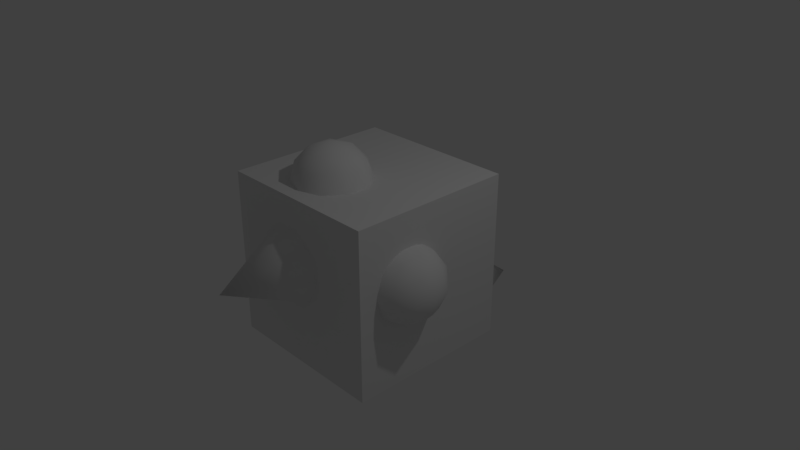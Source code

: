 # Source: amontoado-bloco-planeta2.blend  (saved by Blender 2.79.0; exported with 4.5.12 LTS)
import bpy
from mathutils import Matrix  # noqa: F401  (used for matrix-valued properties, if any)

bpy.ops.wm.read_factory_settings(use_empty=True)
scene = bpy.context.scene
scene.name = 'Scene'

# ---- collections
col_collection_1 = bpy.data.collections.new('Collection 1'); scene.collection.children.link(col_collection_1)

# ---- materials (node trees are filled in below, after node groups)
mat_material = bpy.data.materials.new('Material')
mat_material.alpha_threshold = 0.0
mat_material.use_transparent_shadow = False
mat_material.roughness = 0.5
mat_material.line_color = (0.0, 0.0, 0.0, 1.0)

# ---- material node trees

# ---- world
world_world = bpy.data.worlds.new('World'); scene.world = world_world
world_world.color = (0.05088, 0.05088, 0.05088)
world_world.use_sun_shadow = False
world_world.sun_shadow_jitter_overblur = 0.0
world_world.cycles.sampling_method = 'MANUAL'

# ---- cameras
cam_camera = bpy.data.cameras.new('Camera')
cam_camera.clip_end = 100.0
cam_camera.lens = 35.0
cam_camera.sensor_width = 32.0
cam_camera.sensor_height = 18.0
cam_camera.ortho_scale = 7.314
cam_camera.dof.focus_distance = 0.0
cam_camera.dof.aperture_fstop = 128.0

# ---- lights
light_lamp = bpy.data.lights.new('Lamp', 'POINT')
light_lamp.transmission_factor = 0.0
light_lamp.cutoff_distance = 30.0
light_lamp.energy = 100.0
light_lamp.shadow_buffer_clip_start = 1.001
light_lamp.shadow_soft_size = 0.1
light_lamp.shadow_maximum_resolution = 0.006
light_lamp.use_absolute_resolution = True

# ---- meshes
me_cube = bpy.data.meshes.new('Cube')
me_cube.from_pydata([(1.0, 1.0, -1.0), (1.0, -1.0, -1.0), (-1.0, -1.0, -1.0), (-1.0, 1.0, -1.0), (1.0, 1.0, 1.0), (1.0, -1.0, 1.0), (-1.0, -1.0, 1.0), (-1.0, 1.0, 1.0)], [], [(0, 1, 2, 3), (4, 7, 6, 5), (0, 4, 5, 1), (1, 5, 6, 2), (2, 6, 7, 3), (4, 0, 3, 7)])
_uv = me_cube.uv_layers.new(name='Mapa UV')
_uv.uv.foreach_set('vector', [0.0001156, 0.3334, 0.0001154, 0.0001158, 0.3334, 0.0001156, 0.3334, 0.3334, 0.9999, 0.3334, 0.6666, 0.3334, 0.6666, 0.0001156, 0.9999, 0.0001154, 0.6666, 0.3336, 0.6666, 0.6669, 0.3334, 0.6669, 0.3334, 0.3336, 0.3334, 0.3336, 0.3334, 0.6669, 0.0001154, 0.6669, 0.0001154, 0.3336, 0.3334, 0.0001156, 0.6666, 0.0001156, 0.6666, 0.3334, 0.3334, 0.3334, 0.6666, 0.6669, 0.6666, 0.3336, 0.9999, 0.3336, 0.9999, 0.6669])
me_cube.materials.append(mat_material)
me_cube.use_remesh_preserve_volume = False
me_cube.use_remesh_preserve_attributes = False
me_cube.use_mirror_vertex_groups = False
me_cube.update()
me_cone_002 = bpy.data.meshes.new('Cone.002')
me_cone_002.from_pydata([(0.0, 1.0, -1.0), (0.7071, 0.7071, -1.0), (1.0, -4.371e-08, -1.0), (0.7071, -0.7071, -1.0), (-8.742e-08, -1.0, -1.0), (-0.7071, -0.7071, -1.0), (-1.0, 1.192e-08, -1.0), (-0.7071, 0.7071, -1.0), (0.0, 0.0, 1.0)], [], [(0, 8, 1), (1, 8, 2), (2, 8, 3), (3, 8, 4), (4, 8, 5), (5, 8, 6), (6, 8, 7), (7, 8, 0)])
me_cone_002.polygons.foreach_set('use_smooth', [True] * 8)
_uv = me_cone_002.uv_layers.new(name='Mapa UV')
_uv.uv.foreach_set('vector', [0.9999, 0.5137, 0.4805, 0.5137, 0.9695, 0.3386, 0.9695, 0.3386, 0.4805, 0.5137, 0.8818, 0.1839, 0.8818, 0.1839, 0.4805, 0.5137, 0.7471, 0.06792, 0.7471, 0.06792, 0.4805, 0.5137, 0.5811, 0.004143, 0.5811, 0.004143, 0.4805, 0.5137, 0.4034, 7.166e-05, 0.4034, 7.166e-05, 0.4805, 0.5137, 0.2347, 0.05618, 0.2347, 0.05618, 0.4805, 0.5137, 0.09478, 0.1659, 0.09478, 0.1659, 0.4805, 0.5137, 7.166e-05, 0.3163])
me_cone_002.use_remesh_preserve_volume = False
me_cone_002.use_remesh_preserve_attributes = False
me_cone_002.use_mirror_vertex_groups = False
me_cone_002.update()
me_icosphere_003 = bpy.data.meshes.new('Icosphere.003')
me_icosphere_003.from_pydata([(0.2764, -0.8506, 0.4472), (-0.7236, -0.5257, 0.4472), (-0.7236, 0.5257, 0.4472), (0.2764, 0.8506, 0.4472), (0.8944, 0.0, 0.4472), (0.0, 0.0, 1.0), (0.9511, -0.309, 0.0), (0.9511, 0.309, 0.0), (0.0, -1.0, 0.0), (0.5878, -0.809, 0.0), (-0.9511, -0.309, 0.0), (-0.5878, -0.809, 0.0), (-0.5878, 0.809, 0.0), (-0.9511, 0.309, 0.0), (0.5878, 0.809, 0.0), (0.0, 1.0, 0.0), (0.6882, -0.5, 0.5257), (-0.2629, -0.809, 0.5257), (-0.8506, 0.0, 0.5257), (-0.2629, 0.809, 0.5257), (0.6882, 0.5, 0.5257), (0.1625, -0.5, 0.8507), (0.5257, 0.0, 0.8507), (-0.4253, -0.309, 0.8507), (-0.4253, 0.309, 0.8507), (0.1625, 0.5, 0.8507)], [], [(0, 16, 21), (1, 17, 23), (2, 18, 24), (3, 19, 25), (4, 20, 22), (22, 25, 5), (22, 20, 25), (20, 3, 25), (25, 24, 5), (25, 19, 24), (19, 2, 24), (24, 23, 5), (24, 18, 23), (18, 1, 23), (23, 21, 5), (23, 17, 21), (17, 0, 21), (21, 22, 5), (21, 16, 22), (16, 4, 22), (7, 20, 4), (7, 14, 20), (14, 3, 20), (15, 19, 3), (15, 12, 19), (12, 2, 19), (13, 18, 2), (13, 10, 18), (10, 1, 18), (11, 17, 1), (11, 8, 17), (8, 0, 17), (9, 16, 0), (9, 6, 16), (6, 4, 16), (14, 15, 3), (12, 13, 2), (10, 11, 1), (8, 9, 0), (6, 7, 4)])
me_icosphere_003.polygons.foreach_set('use_smooth', [True] * 40)
_uv = me_icosphere_003.uv_layers.new(name='Mapa UV')
_uv.uv.foreach_set('vector', [0.4118, 8.646e-05, 0.5198, 0.02806, 0.4305, 0.09865, 0.2617, 0.1596, 0.3217, 0.06561, 0.3612, 0.1723, 0.367, 0.3517, 0.2962, 0.2656, 0.4098, 0.261, 0.5822, 0.3109, 0.4785, 0.3517, 0.5092, 0.2421, 0.6099, 0.09359, 0.6167, 0.2049, 0.522, 0.1418, 0.522, 0.1418, 0.5092, 0.2421, 0.4465, 0.1832, 0.522, 0.1418, 0.6167, 0.2049, 0.5092, 0.2421, 0.6167, 0.2049, 0.5822, 0.3109, 0.5092, 0.2421, 0.5092, 0.2421, 0.4098, 0.261, 0.4465, 0.1832, 0.5092, 0.2421, 0.4785, 0.3517, 0.4098, 0.261, 0.4785, 0.3517, 0.367, 0.3517, 0.4098, 0.261, 0.4098, 0.261, 0.3612, 0.1723, 0.4465, 0.1832, 0.4098, 0.261, 0.2962, 0.2656, 0.3612, 0.1723, 0.2962, 0.2656, 0.2617, 0.1596, 0.3612, 0.1723, 0.3612, 0.1723, 0.4305, 0.09865, 0.4465, 0.1832, 0.3612, 0.1723, 0.3217, 0.06561, 0.4305, 0.09865, 0.3217, 0.06561, 0.4118, 8.646e-05, 0.4305, 0.09865, 0.4305, 0.09865, 0.522, 0.1418, 0.4465, 0.1832, 0.4305, 0.09865, 0.5198, 0.02806, 0.522, 0.1418, 0.5198, 0.02806, 0.6099, 0.09359, 0.522, 0.1418, 0.1649, 0.9999, 0.211, 0.899, 0.2615, 0.9831, 0.1649, 0.9999, 0.1006, 0.9096, 0.211, 0.899, 0.1006, 0.9096, 0.1481, 0.8238, 0.211, 0.899, 0.05094, 0.8104, 0.1256, 0.7283, 0.1481, 0.8238, 0.05094, 0.8104, 0.01717, 0.7047, 0.1256, 0.7283, 0.01717, 0.7047, 0.08856, 0.6375, 0.1256, 0.7283, 8.646e-05, 0.5951, 0.09614, 0.5397, 0.08856, 0.6375, 8.646e-05, 0.5951, 8.652e-05, 0.4842, 0.09614, 0.5397, 8.652e-05, 0.4842, 0.08856, 0.4419, 0.09614, 0.5397, 0.01717, 0.3746, 0.1256, 0.3511, 0.08856, 0.4419, 0.01717, 0.3746, 0.05094, 0.269, 0.1256, 0.3511, 0.05094, 0.269, 0.1481, 0.2556, 0.1256, 0.3511, 0.1006, 0.1698, 0.211, 0.1803, 0.1481, 0.2556, 0.1006, 0.1698, 0.1649, 0.07945, 0.211, 0.1803, 0.1649, 0.07945, 0.2615, 0.09628, 0.211, 0.1803, 0.1006, 0.9096, 0.05094, 0.8104, 0.1481, 0.8238, 0.01717, 0.7047, 8.646e-05, 0.5951, 0.08856, 0.6375, 8.652e-05, 0.4842, 0.01717, 0.3746, 0.08856, 0.4419, 0.05094, 0.269, 0.1006, 0.1698, 0.1481, 0.2556, 0.1649, 0.07945, 0.2424, 8.646e-05, 0.2615, 0.09628])
me_icosphere_003.use_remesh_preserve_volume = False
me_icosphere_003.use_remesh_preserve_attributes = False
me_icosphere_003.use_mirror_vertex_groups = False
me_icosphere_003.update()
me_cone_001 = bpy.data.meshes.new('Cone.001')
me_cone_001.from_pydata([(0.0, 1.0, -1.0), (0.7071, 0.7071, -1.0), (1.0, -4.371e-08, -1.0), (0.7071, -0.7071, -1.0), (-8.742e-08, -1.0, -1.0), (-0.7071, -0.7071, -1.0), (-1.0, 1.192e-08, -1.0), (-0.7071, 0.7071, -1.0), (0.0, 0.0, 1.0)], [], [(0, 8, 1), (1, 8, 2), (2, 8, 3), (3, 8, 4), (4, 8, 5), (5, 8, 6), (6, 8, 7), (7, 8, 0)])
me_cone_001.polygons.foreach_set('use_smooth', [True] * 8)
_uv = me_cone_001.uv_layers.new(name='Mapa UV')
_uv.uv.foreach_set('vector', [0.9695, 0.3386, 0.4805, 0.5137, 0.8818, 0.1839, 0.8818, 0.1839, 0.4805, 0.5137, 0.7471, 0.06792, 0.7471, 0.06792, 0.4805, 0.5137, 0.5811, 0.004143, 0.5811, 0.004143, 0.4805, 0.5137, 0.4034, 7.166e-05, 0.4034, 7.166e-05, 0.4805, 0.5137, 0.2347, 0.05618, 0.2347, 0.05618, 0.4805, 0.5137, 0.09478, 0.1659, 0.09478, 0.1659, 0.4805, 0.5137, 7.166e-05, 0.3163, 0.9999, 0.5137, 0.4805, 0.5137, 0.9695, 0.3386])
me_cone_001.use_remesh_preserve_volume = False
me_cone_001.use_remesh_preserve_attributes = False
me_cone_001.use_mirror_vertex_groups = False
me_cone_001.update()
me_icosphere_002 = bpy.data.meshes.new('Icosphere.002')
me_icosphere_002.from_pydata([(0.2764, -0.8506, 0.4472), (-0.7236, -0.5257, 0.4472), (-0.7236, 0.5257, 0.4472), (0.2764, 0.8506, 0.4472), (0.8944, 0.0, 0.4472), (0.0, 0.0, 1.0), (0.9511, -0.309, 0.0), (0.9511, 0.309, 0.0), (0.0, -1.0, 0.0), (0.5878, -0.809, 0.0), (-0.9511, -0.309, 0.0), (-0.5878, -0.809, 0.0), (-0.5878, 0.809, 0.0), (-0.9511, 0.309, 0.0), (0.5878, 0.809, 0.0), (0.0, 1.0, 0.0), (0.6882, -0.5, 0.5257), (-0.2629, -0.809, 0.5257), (-0.8506, 0.0, 0.5257), (-0.2629, 0.809, 0.5257), (0.6882, 0.5, 0.5257), (0.1625, -0.5, 0.8507), (0.5257, 0.0, 0.8507), (-0.4253, -0.309, 0.8507), (-0.4253, 0.309, 0.8507), (0.1625, 0.5, 0.8507)], [], [(0, 16, 21), (1, 17, 23), (2, 18, 24), (3, 19, 25), (4, 20, 22), (22, 25, 5), (22, 20, 25), (20, 3, 25), (25, 24, 5), (25, 19, 24), (19, 2, 24), (24, 23, 5), (24, 18, 23), (18, 1, 23), (23, 21, 5), (23, 17, 21), (17, 0, 21), (21, 22, 5), (21, 16, 22), (16, 4, 22), (7, 20, 4), (7, 14, 20), (14, 3, 20), (15, 19, 3), (15, 12, 19), (12, 2, 19), (13, 18, 2), (13, 10, 18), (10, 1, 18), (11, 17, 1), (11, 8, 17), (8, 0, 17), (9, 16, 0), (9, 6, 16), (6, 4, 16), (14, 15, 3), (12, 13, 2), (10, 11, 1), (8, 9, 0), (6, 7, 4)])
me_icosphere_002.polygons.foreach_set('use_smooth', [True] * 40)
_uv = me_icosphere_002.uv_layers.new(name='Mapa UV')
_uv.uv.foreach_set('vector', [0.4118, 8.646e-05, 0.5198, 0.02806, 0.4305, 0.09865, 0.2617, 0.1596, 0.3217, 0.06561, 0.3612, 0.1723, 0.367, 0.3517, 0.2962, 0.2656, 0.4098, 0.261, 0.5822, 0.3109, 0.4785, 0.3517, 0.5092, 0.2421, 0.6099, 0.09359, 0.6167, 0.2049, 0.522, 0.1418, 0.522, 0.1418, 0.5092, 0.2421, 0.4465, 0.1832, 0.522, 0.1418, 0.6167, 0.2049, 0.5092, 0.2421, 0.6167, 0.2049, 0.5822, 0.3109, 0.5092, 0.2421, 0.5092, 0.2421, 0.4098, 0.261, 0.4465, 0.1832, 0.5092, 0.2421, 0.4785, 0.3517, 0.4098, 0.261, 0.4785, 0.3517, 0.367, 0.3517, 0.4098, 0.261, 0.4098, 0.261, 0.3612, 0.1723, 0.4465, 0.1832, 0.4098, 0.261, 0.2962, 0.2656, 0.3612, 0.1723, 0.2962, 0.2656, 0.2617, 0.1596, 0.3612, 0.1723, 0.3612, 0.1723, 0.4305, 0.09865, 0.4465, 0.1832, 0.3612, 0.1723, 0.3217, 0.06561, 0.4305, 0.09865, 0.3217, 0.06561, 0.4118, 8.646e-05, 0.4305, 0.09865, 0.4305, 0.09865, 0.522, 0.1418, 0.4465, 0.1832, 0.4305, 0.09865, 0.5198, 0.02806, 0.522, 0.1418, 0.5198, 0.02806, 0.6099, 0.09359, 0.522, 0.1418, 0.1649, 0.9999, 0.211, 0.899, 0.2615, 0.9831, 0.1649, 0.9999, 0.1006, 0.9096, 0.211, 0.899, 0.1006, 0.9096, 0.1481, 0.8238, 0.211, 0.899, 0.05094, 0.8104, 0.1256, 0.7283, 0.1481, 0.8238, 0.05094, 0.8104, 0.01717, 0.7047, 0.1256, 0.7283, 0.01717, 0.7047, 0.08856, 0.6375, 0.1256, 0.7283, 8.646e-05, 0.5951, 0.09614, 0.5397, 0.08856, 0.6375, 8.646e-05, 0.5951, 8.652e-05, 0.4842, 0.09614, 0.5397, 8.652e-05, 0.4842, 0.08856, 0.4419, 0.09614, 0.5397, 0.01717, 0.3746, 0.1256, 0.3511, 0.08856, 0.4419, 0.01717, 0.3746, 0.05094, 0.269, 0.1256, 0.3511, 0.05094, 0.269, 0.1481, 0.2556, 0.1256, 0.3511, 0.1006, 0.1698, 0.211, 0.1803, 0.1481, 0.2556, 0.1006, 0.1698, 0.1649, 0.07945, 0.211, 0.1803, 0.1649, 0.07945, 0.2615, 0.09628, 0.211, 0.1803, 0.1006, 0.9096, 0.05094, 0.8104, 0.1481, 0.8238, 0.01717, 0.7047, 8.646e-05, 0.5951, 0.08856, 0.6375, 8.652e-05, 0.4842, 0.01717, 0.3746, 0.08856, 0.4419, 0.05094, 0.269, 0.1006, 0.1698, 0.1481, 0.2556, 0.1649, 0.07945, 0.2424, 8.646e-05, 0.2615, 0.09628])
me_icosphere_002.use_remesh_preserve_volume = False
me_icosphere_002.use_remesh_preserve_attributes = False
me_icosphere_002.use_mirror_vertex_groups = False
me_icosphere_002.update()
me_cone = bpy.data.meshes.new('Cone')
me_cone.from_pydata([(0.0, 1.0, -1.0), (0.7071, 0.7071, -1.0), (1.0, -4.371e-08, -1.0), (0.7071, -0.7071, -1.0), (-8.742e-08, -1.0, -1.0), (-0.7071, -0.7071, -1.0), (-1.0, 1.192e-08, -1.0), (-0.7071, 0.7071, -1.0), (0.0, 0.0, 1.0)], [], [(0, 8, 1), (1, 8, 2), (2, 8, 3), (3, 8, 4), (4, 8, 5), (5, 8, 6), (6, 8, 7), (7, 8, 0)])
me_cone.polygons.foreach_set('use_smooth', [True] * 8)
_uv = me_cone.uv_layers.new(name='Mapa UV')
_uv.uv.foreach_set('vector', [0.9999, 0.5137, 0.4805, 0.5137, 0.9695, 0.3386, 0.9695, 0.3386, 0.4805, 0.5137, 0.8818, 0.1839, 0.8818, 0.1839, 0.4805, 0.5137, 0.7471, 0.06792, 0.7471, 0.06792, 0.4805, 0.5137, 0.5811, 0.004143, 0.5811, 0.004143, 0.4805, 0.5137, 0.4034, 7.166e-05, 0.4034, 7.166e-05, 0.4805, 0.5137, 0.2347, 0.05618, 0.2347, 0.05618, 0.4805, 0.5137, 0.09478, 0.1659, 0.09478, 0.1659, 0.4805, 0.5137, 7.166e-05, 0.3163])
me_cone.use_remesh_preserve_volume = False
me_cone.use_remesh_preserve_attributes = False
me_cone.use_mirror_vertex_groups = False
me_cone.update()
me_icosphere_001 = bpy.data.meshes.new('Icosphere.001')
me_icosphere_001.from_pydata([(0.2764, -0.8506, 0.4472), (-0.7236, -0.5257, 0.4472), (-0.7236, 0.5257, 0.4472), (0.2764, 0.8506, 0.4472), (0.8944, 0.0, 0.4472), (0.0, 0.0, 1.0), (0.9511, -0.309, 0.0), (0.9511, 0.309, 0.0), (0.0, -1.0, 0.0), (0.5878, -0.809, 0.0), (-0.9511, -0.309, 0.0), (-0.5878, -0.809, 0.0), (-0.5878, 0.809, 0.0), (-0.9511, 0.309, 0.0), (0.5878, 0.809, 0.0), (0.0, 1.0, 0.0), (0.6882, -0.5, 0.5257), (-0.2629, -0.809, 0.5257), (-0.8506, 0.0, 0.5257), (-0.2629, 0.809, 0.5257), (0.6882, 0.5, 0.5257), (0.1625, -0.5, 0.8507), (0.5257, 0.0, 0.8507), (-0.4253, -0.309, 0.8507), (-0.4253, 0.309, 0.8507), (0.1625, 0.5, 0.8507)], [], [(0, 16, 21), (1, 17, 23), (2, 18, 24), (3, 19, 25), (4, 20, 22), (22, 25, 5), (22, 20, 25), (20, 3, 25), (25, 24, 5), (25, 19, 24), (19, 2, 24), (24, 23, 5), (24, 18, 23), (18, 1, 23), (23, 21, 5), (23, 17, 21), (17, 0, 21), (21, 22, 5), (21, 16, 22), (16, 4, 22), (7, 20, 4), (7, 14, 20), (14, 3, 20), (15, 19, 3), (15, 12, 19), (12, 2, 19), (13, 18, 2), (13, 10, 18), (10, 1, 18), (11, 17, 1), (11, 8, 17), (8, 0, 17), (9, 16, 0), (9, 6, 16), (6, 4, 16), (14, 15, 3), (12, 13, 2), (10, 11, 1), (8, 9, 0), (6, 7, 4)])
me_icosphere_001.polygons.foreach_set('use_smooth', [True] * 40)
_uv = me_icosphere_001.uv_layers.new(name='Mapa UV')
_uv.uv.foreach_set('vector', [0.4118, 8.646e-05, 0.5198, 0.02806, 0.4305, 0.09865, 0.2617, 0.1596, 0.3217, 0.06561, 0.3612, 0.1723, 0.367, 0.3517, 0.2962, 0.2656, 0.4098, 0.261, 0.5822, 0.3109, 0.4785, 0.3517, 0.5092, 0.2421, 0.6099, 0.09359, 0.6167, 0.2049, 0.522, 0.1418, 0.522, 0.1418, 0.5092, 0.2421, 0.4465, 0.1832, 0.522, 0.1418, 0.6167, 0.2049, 0.5092, 0.2421, 0.6167, 0.2049, 0.5822, 0.3109, 0.5092, 0.2421, 0.5092, 0.2421, 0.4098, 0.261, 0.4465, 0.1832, 0.5092, 0.2421, 0.4785, 0.3517, 0.4098, 0.261, 0.4785, 0.3517, 0.367, 0.3517, 0.4098, 0.261, 0.4098, 0.261, 0.3612, 0.1723, 0.4465, 0.1832, 0.4098, 0.261, 0.2962, 0.2656, 0.3612, 0.1723, 0.2962, 0.2656, 0.2617, 0.1596, 0.3612, 0.1723, 0.3612, 0.1723, 0.4305, 0.09865, 0.4465, 0.1832, 0.3612, 0.1723, 0.3217, 0.06561, 0.4305, 0.09865, 0.3217, 0.06561, 0.4118, 8.646e-05, 0.4305, 0.09865, 0.4305, 0.09865, 0.522, 0.1418, 0.4465, 0.1832, 0.4305, 0.09865, 0.5198, 0.02806, 0.522, 0.1418, 0.5198, 0.02806, 0.6099, 0.09359, 0.522, 0.1418, 0.1649, 0.9999, 0.211, 0.899, 0.2615, 0.9831, 0.1649, 0.9999, 0.1006, 0.9096, 0.211, 0.899, 0.1006, 0.9096, 0.1481, 0.8238, 0.211, 0.899, 0.05094, 0.8104, 0.1256, 0.7283, 0.1481, 0.8238, 0.05094, 0.8104, 0.01717, 0.7047, 0.1256, 0.7283, 0.01717, 0.7047, 0.08856, 0.6375, 0.1256, 0.7283, 8.646e-05, 0.5951, 0.09614, 0.5397, 0.08856, 0.6375, 8.646e-05, 0.5951, 8.652e-05, 0.4842, 0.09614, 0.5397, 8.652e-05, 0.4842, 0.08856, 0.4419, 0.09614, 0.5397, 0.01717, 0.3746, 0.1256, 0.3511, 0.08856, 0.4419, 0.01717, 0.3746, 0.05094, 0.269, 0.1256, 0.3511, 0.05094, 0.269, 0.1481, 0.2556, 0.1256, 0.3511, 0.1006, 0.1698, 0.211, 0.1803, 0.1481, 0.2556, 0.1006, 0.1698, 0.1649, 0.07945, 0.211, 0.1803, 0.1649, 0.07945, 0.2615, 0.09628, 0.211, 0.1803, 0.1006, 0.9096, 0.05094, 0.8104, 0.1481, 0.8238, 0.01717, 0.7047, 8.646e-05, 0.5951, 0.08856, 0.6375, 8.652e-05, 0.4842, 0.01717, 0.3746, 0.08856, 0.4419, 0.05094, 0.269, 0.1006, 0.1698, 0.1481, 0.2556, 0.1649, 0.07945, 0.2424, 8.646e-05, 0.2615, 0.09628])
me_icosphere_001.use_remesh_preserve_volume = False
me_icosphere_001.use_remesh_preserve_attributes = False
me_icosphere_001.use_mirror_vertex_groups = False
me_icosphere_001.update()

# ---- objects
ob_cube = bpy.data.objects.new('Cube', me_cube)
ob_cone_002 = bpy.data.objects.new('Cone.002', me_cone_002)
ob_icosphere_002 = bpy.data.objects.new('Icosphere.002', me_icosphere_003)
ob_cone_001 = bpy.data.objects.new('Cone.001', me_cone_001)
ob_icosphere_001 = bpy.data.objects.new('Icosphere.001', me_icosphere_002)
ob_cone = bpy.data.objects.new('Cone', me_cone)
ob_icosphere = bpy.data.objects.new('Icosphere', me_icosphere_001)
ob_lamp = bpy.data.objects.new('Lamp', light_lamp)
ob_camera = bpy.data.objects.new('Camera', cam_camera)

# ---- transforms, parenting, visibility, modifiers, constraints
ob_cube.location = (0.0, 0.0, 0.0)
ob_cube.scale = (1.135, 1.135, 1.135)
ob_cube.lock_rotations_4d = False
ob_cube.empty_display_type = 'ARROWS'
ob_cube.lineart.crease_threshold = 0.0
ob_cone_002.parent = ob_cube
ob_cone_002.matrix_parent_inverse = Matrix(((0.8811, 0.0, 0.0, 0.0), (0.0, 0.8811, 0.0, 0.0), (0.0, 0.0, 0.8811, 0.0), (0.0, 0.0, 0.0, 1.0)))
ob_cone_002.location = (0.5808, 1.499, -0.6831)
ob_cone_002.rotation_euler = (4.522, -0.0, 0.0)
ob_cone_002.scale = (0.5361, 0.5361, 0.5361)
ob_cone_002.lineart.crease_threshold = 0.0
ob_icosphere_002.parent = ob_cube
ob_icosphere_002.matrix_parent_inverse = Matrix(((0.8811, 0.0, 0.0, 0.0), (0.0, 0.8811, 0.0, 0.0), (0.0, 0.0, 0.8811, 0.0), (0.0, 0.0, 0.0, 1.0)))
ob_icosphere_002.location = (-0.5, 1.003, -0.0347)
ob_icosphere_002.rotation_euler = (-3.015, 1.603, -1.571)
ob_icosphere_002.scale = (0.5209, 0.5209, 0.5209)
ob_icosphere_002.lineart.crease_threshold = 0.0
ob_cone_001.parent = ob_cube
ob_cone_001.matrix_parent_inverse = Matrix(((0.8811, 0.0, 0.0, 0.0), (0.0, 0.8811, 0.0, 0.0), (0.0, 0.0, 0.8811, 0.0), (0.0, 0.0, 0.0, 1.0)))
ob_cone_001.location = (-1.402, -0.5665, 0.1824)
ob_cone_001.rotation_euler = (2.198, 0.9052, -0.9182)
ob_cone_001.scale = (0.5361, 0.5361, 0.5361)
ob_cone_001.lineart.crease_threshold = 0.0
ob_icosphere_001.parent = ob_cube
ob_icosphere_001.matrix_parent_inverse = Matrix(((0.8811, 0.0, 0.0, 0.0), (0.0, 0.8811, 0.0, 0.0), (0.0, 0.0, 0.8811, 0.0), (0.0, 0.0, 0.0, 1.0)))
ob_icosphere_001.location = (1.071, -0.3813, 0.185)
ob_icosphere_001.rotation_euler = (3.142, 1.662, 3.142)
ob_icosphere_001.scale = (0.5209, 0.5209, 0.5209)
ob_icosphere_001.lineart.crease_threshold = 0.0
ob_cone.parent = ob_cube
ob_cone.matrix_parent_inverse = Matrix(((0.8811, 0.0, 0.0, 0.0), (0.0, 0.8811, 0.0, 0.0), (0.0, 0.0, 0.8811, 0.0), (0.0, 0.0, 0.0, 1.0)))
ob_cone.location = (-0.1286, -1.613, 0.2094)
ob_cone.rotation_euler = (1.571, -0.0, 0.0)
ob_cone.scale = (0.5361, 0.5361, 0.5361)
ob_cone.lineart.crease_threshold = 0.0
ob_icosphere.parent = ob_cube
ob_icosphere.matrix_parent_inverse = Matrix(((0.8811, 0.0, 0.0, 0.0), (0.0, 0.8811, 0.0, 0.0), (0.0, 0.0, 0.8811, 0.0), (0.0, 0.0, 0.0, 1.0)))
ob_icosphere.location = (-0.1502, -0.4412, 1.108)
ob_icosphere.scale = (0.5209, 0.5209, 0.5209)
ob_icosphere.lineart.crease_threshold = 0.0
ob_lamp.location = (4.076, 1.005, 5.904)
ob_lamp.rotation_euler = (0.6503, 0.05522, 1.866)
ob_lamp.lock_rotations_4d = False
ob_lamp.empty_display_type = 'ARROWS'
ob_lamp.color = (0.0, 0.0, 0.0, 0.0)
ob_lamp.lineart.crease_threshold = 0.0
ob_camera.location = (7.481, -6.508, 5.344)
ob_camera.rotation_euler = (1.109, 0.0, 0.8149)
ob_camera.lock_rotations_4d = False
ob_camera.empty_display_type = 'ARROWS'
ob_camera.color = (0.0, 0.0, 0.0, 0.0)
ob_camera.display_type = 'WIRE'
ob_camera.lineart.crease_threshold = 0.0

# ---- collection membership
col_collection_1.objects.link(ob_cube)
col_collection_1.objects.link(ob_cone_002)
col_collection_1.objects.link(ob_icosphere_002)
col_collection_1.objects.link(ob_cone_001)
col_collection_1.objects.link(ob_icosphere_001)
col_collection_1.objects.link(ob_cone)
col_collection_1.objects.link(ob_icosphere)
col_collection_1.objects.link(ob_lamp)
col_collection_1.objects.link(ob_camera)

# ---- scene / render settings (as saved in the file)
scene.camera = ob_camera
scene.frame_start = 1; scene.frame_end = 250; scene.frame_set(6)
scene.render.engine = 'BLENDER_EEVEE_NEXT'
scene.render.resolution_percentage = 50
scene.render.dither_intensity = 0.0
scene.cycles.use_denoising = False
scene.cycles.samples = 128
scene.cycles.sampling_pattern = 'TABULATED_SOBOL'
scene.cycles.use_adaptive_sampling = False
scene.cycles.use_light_tree = False
scene.cycles.blur_glossy = 0.0
scene.cycles.sample_clamp_indirect = 0.0
scene.view_settings.view_transform = 'Standard'
bpy.context.view_layer.update()
